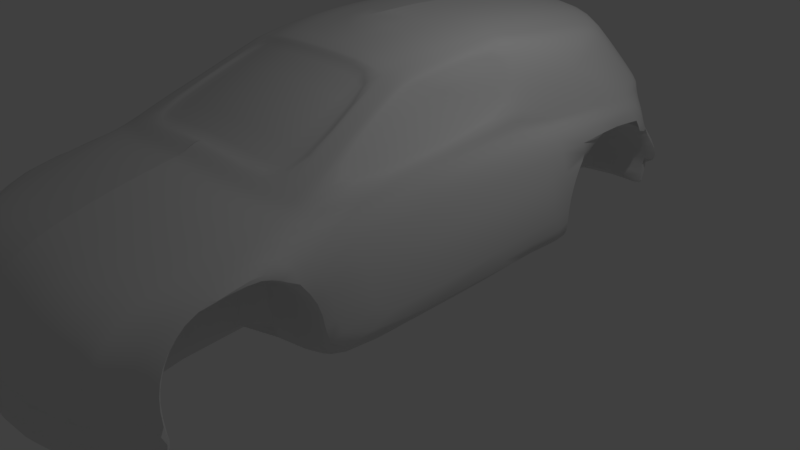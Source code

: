 # Source: car.blend  (saved by Blender 2.79.0; exported with 4.5.12 LTS)
import bpy
from mathutils import Matrix  # noqa: F401  (used for matrix-valued properties, if any)

bpy.ops.wm.read_factory_settings(use_empty=True)
scene = bpy.context.scene
scene.name = 'Scene'

# ---- collections
col_collection_1 = bpy.data.collections.new('Collection 1'); scene.collection.children.link(col_collection_1)

# ---- world
world_world = bpy.data.worlds.new('World'); scene.world = world_world
world_world.color = (0.05088, 0.05088, 0.05088)
world_world.use_sun_shadow = False
world_world.sun_shadow_jitter_overblur = 0.0
world_world.cycles.sampling_method = 'MANUAL'

# ---- cameras
cam_camera = bpy.data.cameras.new('Camera')
cam_camera.clip_end = 100.0
cam_camera.lens = 35.0
cam_camera.sensor_width = 32.0
cam_camera.sensor_height = 18.0
cam_camera.ortho_scale = 7.314
cam_camera.dof.focus_distance = 0.0
cam_camera.dof.aperture_fstop = 128.0

# ---- lights
light_lamp = bpy.data.lights.new('Lamp', 'POINT')
light_lamp.transmission_factor = 0.0
light_lamp.cutoff_distance = 30.0
light_lamp.energy = 100.0
light_lamp.shadow_buffer_clip_start = 1.001
light_lamp.shadow_soft_size = 0.1
light_lamp.shadow_maximum_resolution = 0.006
light_lamp.use_absolute_resolution = True

# ---- meshes
me_plane_002 = bpy.data.meshes.new('Plane.002')
me_plane_002.from_pydata([(0.0, -4.726, 0.7889), (0.0, -4.651, 0.511), (0.0, -4.8, 0.3622), (0.0, -4.79, 0.09427), (0.0, -4.691, 1.151), (0.0, -4.492, 1.389), (0.0, -4.234, 1.583), (0.0, -3.897, 1.727), (0.0, -3.183, 1.925), (0.0, -2.652, 2.024), (0.0, -2.513, 2.054), (0.0, -2.22, 2.176), (0.0, -0.7724, 2.841), (0.0, -0.002239, 3.056), (0.0, 0.7668, 3.076), (0.0, 1.719, 3.051), (0.0, 2.657, 2.977), (0.0, 3.044, 2.912), (0.0, 3.238, 2.818), (0.0, 3.535, 2.401), (0.0, 3.788, 2.094), (0.0, 3.788, 1.776), (0.0, 3.818, 1.484), (0.0, 3.893, 1.345), (0.0, 3.892, 1.101), (0.0, 3.875, 0.8321), (0.0, 3.745, 0.5527), (0.0, 3.449, 0.4575), (0.0, 2.86, 0.4201), (0.0, 2.345, 0.392), (0.0, 1.695, 0.2332), (0.0, 0.9206, 0.253), (0.0, 0.02257, 0.2382), (0.0, -0.8507, 0.2133), (0.0, -1.595, 0.1985), (0.0, -2.042, 0.1882), (0.0, -2.288, 0.1764), (0.0, -3.991, 0.08931), (0.0, -4.354, 0.05954), (0.0, -4.726, 0.7889), (0.0, -4.651, 0.511), (0.0, -4.8, 0.3622), (0.0, -4.79, 0.09427), (0.0, -4.691, 1.151), (0.0, -4.492, 1.389), (0.0, -4.234, 1.583), (0.0, -3.897, 1.727), (0.0, -3.183, 1.925), (0.0, -2.652, 2.024), (0.0, -2.513, 2.054), (0.0, -2.22, 2.176), (0.0, -0.7724, 2.841), (0.0, -0.002239, 3.056), (0.0, 0.7668, 3.076), (0.0, 1.719, 3.051), (0.0, 2.657, 2.977), (0.0, 3.044, 2.912), (0.0, 3.238, 2.818), (0.0, 3.535, 2.401), (0.0, 3.788, 2.094), (0.0, 3.788, 1.776), (0.0, 3.818, 1.484), (0.0, 3.893, 1.345), (0.0, 3.892, 1.101), (0.0, 3.875, 0.8321), (0.0, 3.745, 0.5527), (0.0, 3.449, 0.4575), (0.0, 2.86, 0.4201), (0.0, 2.345, 0.392), (0.0, 1.695, 0.2332), (0.0, 0.9206, 0.253), (0.0, 0.02257, 0.2382), (0.0, -0.8507, 0.2133), (0.0, -1.595, 0.1985), (0.0, -2.042, 0.1882), (0.0, -2.288, 0.1764), (0.0, -3.991, 0.08931), (0.0, -4.354, 0.05954), (1.997, -3.959, 0.8619), (1.999, -3.96, 0.6051), (2.0, -4.051, 0.5287), (2.0, -3.998, 0.3132), (1.988, -3.885, 1.141), (1.959, -3.728, 1.337), (1.924, -3.53, 1.488), (1.894, -3.263, 1.582), (1.868, -2.654, 1.744), (1.856, -2.209, 1.776), (1.852, -1.922, 1.908), (1.732, -1.404, 1.998), (1.624, -4.327, 0.8334), (1.181, 1.532, 2.817), (1.627, -4.387, 0.2056), (1.452, 0.7956, 2.569), (1.463, 1.284, 2.604), (1.471, 1.918, 2.554), (1.478, 2.18, 2.511), (1.488, 2.311, 2.448), (1.615, 2.513, 2.169), (1.735, 2.684, 1.964), (1.887, 3.044, 1.704), (1.935, 3.068, 1.464), (1.961, 3.084, 1.305), (2.023, 3.292, 1.086), (2.021, 3.361, 0.9007), (2.041, 3.375, 0.67), (1.995, 3.356, 0.46), (1.935, 2.383, 1.51), (2.0, 1.325, 0.4272), (2.0, 0.6896, 0.4435), (2.0, -0.04758, 0.4313), (2.0, -0.7644, 0.4109), (2.0, -1.375, 0.3987), (2.0, -1.714, 0.392), (2.0, -2.234, 0.3793), (2.0, -3.934, 0.3182), (0.8395, -4.8, 0.3622), (0.8395, -4.79, 0.09427), (0.8395, 2.345, 0.392), (0.8395, 2.841, 0.4217), (0.7102, 2.657, 2.909), (0.7023, 1.719, 2.98), (0.8395, -4.691, 1.151), (0.8395, -4.726, 0.7889), (0.8395, 1.695, 0.2309), (0.7211, 3.044, 2.844), (0.8404, -4.492, 1.388), (0.8395, 0.9206, 0.253), (0.7311, 3.238, 2.753), (0.8377, -4.234, 1.557), (0.8395, 0.02257, 0.2382), (0.7648, 3.535, 2.339), (0.8165, -3.897, 1.666), (0.8395, -0.8507, 0.2133), (0.7896, 3.788, 2.034), (0.799, -3.183, 1.861), (0.8395, -1.595, 0.1985), (0.814, 3.788, 1.718), (0.7898, -2.652, 1.959), (0.8395, -2.042, 0.1882), (0.8322, 3.818, 1.438), (0.7865, -2.513, 1.986), (0.8395, -2.288, 0.1764), (0.8404, 3.893, 1.317), (0.7673, -2.22, 2.113), (0.8395, -3.963, 0.7192), (0.8432, 3.888, 1.094), (0.8395, -3.991, 0.08931), (0.8395, 3.858, 0.8335), (0.6987, -0.7307, 2.825), (0.8395, -4.354, 0.05954), (0.8395, 3.71, 0.5556), (0.6934, -0.002239, 2.983), (0.8395, -4.651, 0.511), (0.8395, 3.405, 0.4612), (0.6943, 0.8291, 3.008), (1.465, -4.567, 0.4125), (1.865, 2.165, 1.724), (1.03, 2.498, 2.802), (1.461, -4.463, 1.153), (1.461, 1.692, 0.2836), (1.04, 2.864, 2.742), (1.44, -4.272, 1.35), (1.465, 0.8526, 0.3091), (1.07, 3.048, 2.653), (1.397, -4.025, 1.498), (1.465, 0.001928, 0.295), (1.224, 3.33, 2.263), (1.356, -3.703, 1.611), (1.465, -0.8253, 0.2715), (1.302, 3.569, 1.976), (1.327, -3.029, 1.804), (1.465, -1.53, 0.2574), (1.349, 3.569, 1.678), (1.313, -2.529, 1.901), (1.465, -1.946, 0.2482), (1.402, 3.597, 1.414), (1.308, -2.398, 1.934), (1.465, -2.272, 0.2361), (1.426, 3.668, 1.294), (1.248, -2.127, 2.062), (1.452, 3.663, 1.084), (1.169, -1.498, 2.364), (1.465, -3.8, 0.154), (1.461, 3.635, 0.8508), (0.9853, -0.7159, 2.732), (1.465, -4.144, 0.1258), (1.556, 3.552, 0.5916), (1.004, -0.002545, 2.911), (1.614, 3.434, 0.44), (1.005, 0.8499, 2.944), (1.465, -4.557, 0.1587), (1.749, 2.073, 1.845), (1.016, 1.609, 2.872), (1.465, -4.496, 0.8167), (1.465, -4.426, 0.5535), (1.773, -4.243, 0.4821), (1.694, 2.001, 1.953), (1.27, 2.277, 2.73), (1.754, -4.136, 1.144), (1.773, 1.435, 0.3693), (1.279, 2.615, 2.675), (1.73, -3.957, 1.333), (1.773, 0.7586, 0.3867), (1.292, 2.784, 2.593), (1.704, -3.734, 1.495), (1.773, -0.02664, 0.3736), (1.459, 3.045, 2.233), (1.666, -3.445, 1.6), (1.773, -0.7902, 0.3519), (1.607, 3.266, 1.967), (1.639, -2.81, 1.76), (1.773, -1.441, 0.3389), (1.66, 3.266, 1.693), (1.626, -2.355, 1.875), (1.773, -1.812, 0.3311), (1.71, 3.292, 1.442), (1.622, -2.238, 1.915), (1.772, -2.25, 0.3187), (1.773, 3.371, 1.323), (1.656, -2.015, 2.011), (1.925, 3.415, 1.11), (1.435, -1.431, 2.31), (0.8395, -2.278, 0.7752), (1.917, 3.445, 0.8832), (1.284, -0.6441, 2.672), (1.773, -3.86, 0.2183), (1.311, -0.03156, 2.786), (1.323, 0.8299, 2.849), (1.773, -4.235, 0.2478), (1.584, 1.912, 2.232), (1.33, 1.462, 2.768), (1.768, -4.176, 0.8484), (1.773, -4.114, 0.6112), (0.8395, -3.916, 0.9873), (0.8395, -2.353, 1.081), (0.8395, -3.754, 1.29), (0.8395, -2.554, 1.362), (0.8395, -3.396, 1.532), (0.8395, -2.912, 1.561), (1.992, -2.278, 0.7752), (1.992, -2.353, 1.081), (1.461, -3.172, 1.563), (1.992, -2.554, 1.362), (0.8354, -3.172, 1.563), (1.992, -2.912, 1.561), (1.465, -3.396, 1.532), (1.465, -3.754, 1.29), (1.465, -2.912, 1.561), (1.465, -2.554, 1.362), (1.465, -2.353, 1.081), (1.465, -3.963, 0.7192), (1.465, -3.916, 0.9873), (1.465, -2.278, 0.7752), (1.765, -3.754, 1.29), (1.765, -2.912, 1.561), (1.765, -3.396, 1.532), (1.765, -2.554, 1.362), (1.765, -3.963, 0.7192), (1.765, -2.278, 0.7752), (1.765, -2.353, 1.081), (1.765, -3.916, 0.9873), (0.8395, -3.835, 1.139), (1.465, -3.835, 1.139), (1.765, -3.835, 1.139), (1.761, -3.172, 1.563), (1.951, -3.244, 1.54), (1.539, 0.7442, 2.317), (1.552, 1.281, 2.298), (1.635, 0.6526, 2.144), (1.652, 1.285, 1.941), (1.681, 0.6135, 1.922), (1.684, 1.242, 1.857), (1.84, 0.5979, 1.762), (1.843, 1.243, 1.745), (0.0, 3.788, 1.935), (0.0, 3.788, 1.935), (1.811, 2.864, 1.834), (0.8018, 3.788, 1.876), (1.326, 3.569, 1.827), (1.633, 3.266, 1.83), (1.935, 1.236, 1.36), (1.961, 1.297, 1.245), (1.995, 1.293, 1.042), (2.011, 1.268, 0.819), (1.935, 0.5554, 1.351), (1.961, 0.6165, 1.235), (1.995, 0.6124, 1.033), (2.011, 0.588, 0.8096), (1.935, -2.184, 1.337), (1.961, -2.123, 1.221), (1.995, -2.127, 1.018), (2.013, -2.086, 0.591), (1.935, 2.772, 1.507), (1.876, 2.589, 1.714), (1.714, 2.331, 1.958), (1.599, 2.202, 2.202), (1.779, 2.454, 1.84), (1.935, 2.06, 1.36), (1.935, 1.84, 1.077), (1.935, 1.749, 0.8524), (1.935, 1.722, 0.5178), (1.935, 1.733, 0.4155), (0.8395, 2.344, 0.6605), (0.8395, 2.826, 0.6894), (0.8395, 1.713, 0.5039), (0.8395, 3.374, 0.7277), (0.8395, 2.331, 0.9795), (0.8395, 2.779, 1.006), (0.8395, 1.743, 0.8359), (0.8395, 3.289, 1.042), (0.8395, 2.335, 1.204), (0.8395, 2.697, 1.225), (0.8395, 1.86, 1.088), (0.8395, 3.109, 1.254), (0.8395, 2.38, 1.399), (0.8395, 2.61, 1.413), (0.8395, 2.078, 1.325), (0.8395, 2.871, 1.431), (0.8395, 2.436, 1.496), (0.8395, 2.552, 1.503), (0.8395, 2.283, 1.459), (0.8395, 2.685, 1.512), (0.0, 0.8614, 3.072), (0.0, 1.343, 0.2422), (0.0, 0.8614, 3.072), (0.0, 1.343, 0.2422), (1.462, 0.8765, 2.573), (2.0, 1.036, 0.4346), (0.6987, 0.9171, 3.016), (0.8395, 1.343, 0.241), (1.011, 0.928, 2.939), (1.463, 1.311, 0.2952), (1.329, 0.9289, 2.849), (1.773, 1.128, 0.3772), (1.551, 0.8264, 2.33), (1.65, 0.7548, 2.155), (1.682, 0.8913, 1.915), (1.841, 0.9495, 1.753), (2.011, 0.9589, 0.8147), (1.995, 0.9833, 1.038), (1.961, 0.9874, 1.24), (1.935, 0.9263, 1.356), (0.001345, -2.398, 2.104), (0.001345, -2.398, 2.104), (1.801, -1.685, 1.955), (0.7821, -2.398, 2.037), (0.796, 3.788, 1.95), (1.723, 2.039, 1.896), (1.298, -2.289, 1.984), (1.315, 3.569, 1.897), (1.638, -2.14, 1.952), (1.621, 3.266, 1.895), (1.668, 1.262, 1.897), (1.666, 0.656, 2.053), (0.0, 3.788, 2.01), (0.0, 3.788, 2.01), (1.775, 2.779, 1.895), (1.748, 2.396, 1.896), (1.667, 0.7625, 2.066), (1.698, -1.338, 2.0), (1.444, -0.7682, 2.305), (1.409, -0.3362, 2.476), (1.437, 0.08942, 2.558), (1.435, 0.724, 2.535), (1.616, -1.891, 2.005), (1.416, -1.368, 2.295), (1.289, -0.6248, 2.652), (1.314, -0.04588, 2.761), (1.312, 0.752, 2.79), (1.517, 0.6796, 2.302), (1.61, 0.5969, 2.141), (1.627, -4.261, 0.5839), (1.627, -4.396, 0.4492), (1.157, 2.381, 2.764), (1.615, -4.291, 1.148), (1.166, 2.733, 2.706), (1.593, -4.106, 1.341), (1.187, 2.909, 2.622), (1.559, -3.872, 1.496), (1.348, 3.18, 2.247), (1.52, -3.567, 1.605), (1.463, 3.41, 1.971), (1.492, -2.914, 1.781), (1.513, 3.41, 1.686), (1.478, -2.437, 1.887), (1.564, 3.437, 1.429), (1.473, -2.314, 1.924), (1.609, 3.511, 1.309), (1.484, -2.09, 2.023), (1.701, 3.532, 1.097), (1.307, -1.459, 2.335), (1.701, 3.535, 0.8679), (1.154, -0.6532, 2.711), (1.627, -3.994, 0.1745), (1.166, -0.01783, 2.845), (1.172, 0.8394, 2.894), (1.488, 3.41, 1.829), (1.179, 0.9285, 2.892), (1.476, 3.41, 1.896), (1.479, -2.212, 1.966), (1.631, -2.26, 0.2809), (1.553, -4.465, 0.1841), (1.106, 1.567, 2.842), (1.551, -4.405, 0.8258), (1.553, -4.337, 0.57), (1.63, 1.553, 0.33), (1.632, 0.8016, 0.3511), (1.632, -0.01356, 0.3376), (1.632, -0.8062, 0.3151), (1.632, -1.482, 0.3016), (1.632, -1.873, 0.2932), (1.632, -3.833, 0.1888), (1.628, -2.912, 1.561), (1.628, -3.396, 1.532), (1.628, -2.353, 1.081), (1.628, -3.916, 0.9873), (1.628, -3.754, 1.29), (1.628, -2.554, 1.362), (1.628, -3.963, 0.7192), (1.628, -2.278, 0.7752), (1.624, -3.172, 1.563), (1.628, -3.835, 1.139), (1.414, 3.483, 1.828), (1.631, 1.211, 0.3396), (1.102, 0.9282, 2.914), (1.402, 3.483, 1.897), (1.396, -2.248, 1.974), (1.553, -4.474, 0.4324), (1.099, 2.435, 2.782), (1.544, -4.369, 1.151), (1.108, 2.793, 2.723), (1.523, -4.182, 1.345), (1.133, 2.972, 2.636), (1.485, -3.942, 1.497), (1.291, 3.248, 2.255), (1.445, -3.629, 1.608), (1.389, 3.483, 1.973), (1.416, -2.967, 1.792), (1.438, 3.483, 1.683), (1.402, -2.479, 1.893), (1.49, 3.51, 1.422), (1.398, -2.353, 1.928), (1.525, 3.583, 1.302), (1.385, -2.119, 2.035), (1.587, 3.592, 1.091), (1.2, -1.481, 2.351), (1.591, 3.581, 0.8601), (1.072, -0.6867, 2.72), (1.553, -4.063, 0.1522), (1.092, -0.01083, 2.875), (1.095, 0.8442, 2.917), (0.0, -2.182, 2.138), (0.0, -1.549, 2.482), (0.0, -0.7583, 2.802), (0.7561, -2.182, 2.077), (0.7041, -1.549, 2.417), (0.6891, -0.7282, 2.772), (1.225, -2.09, 2.027), (1.155, -1.476, 2.321), (0.9688, -0.7138, 2.681), (0.0, -0.6629, 2.871), (0.698, -0.6271, 2.848), (0.988, -0.6145, 2.758), (1.288, -0.557, 2.688), (1.413, -0.2757, 2.488), (1.293, -0.5425, 2.668), (1.156, -0.5629, 2.73), (1.075, -0.5906, 2.742), (0.8395, -2.738, 1.465), (1.992, -2.738, 1.465), (1.465, -2.738, 1.465), (1.765, -2.738, 1.465), (1.628, -2.738, 1.465)], [(12, 13), (35, 36), (74, 75)], [(15, 54, 55, 16), (0, 39, 43, 4), (29, 68, 69, 30), (16, 55, 56, 17), (4, 43, 44, 5), (324, 326, 70, 31), (17, 56, 57, 18), (5, 44, 45, 6), (31, 70, 71, 32), (18, 57, 58, 19), (6, 45, 46, 7), (32, 71, 72, 33), (19, 58, 59, 20), (7, 46, 47, 8), (33, 72, 73, 34), (275, 276, 60, 21), (8, 47, 48, 9), (34, 73, 74, 35), (21, 60, 61, 22), (9, 48, 49, 10), (22, 61, 62, 23), (343, 344, 50, 11), (23, 62, 63, 24), (24, 63, 64, 25), (37, 76, 77, 38), (25, 64, 65, 26), (3, 38, 77, 42), (1, 40, 39, 0), (26, 65, 66, 27), (13, 52, 53, 14), (2, 41, 40, 1), (27, 66, 67, 28), (323, 325, 54, 15), (3, 42, 41, 2), (28, 67, 68, 29), (229, 81, 80, 196), (231, 94, 95, 198), (232, 78, 82, 199), (198, 95, 96, 201), (199, 82, 83, 202), (334, 328, 109, 203), (201, 96, 97, 204), (202, 83, 84, 205), (203, 109, 110, 206), (204, 97, 98, 207), (205, 84, 85, 208), (206, 110, 111, 209), (207, 98, 99, 210), (208, 85, 86, 211), (209, 111, 112, 212), (280, 277, 100, 213), (211, 86, 87, 214), (212, 112, 113, 215), (213, 100, 101, 216), (214, 87, 88, 217), (216, 101, 102, 219), (351, 345, 89, 220), (219, 102, 103, 221), (464, 225, 367, 466), (221, 103, 104, 224), (93, 228, 369, 364), (89, 269, 371, 360), (229, 226, 115, 81), (233, 79, 78, 232), (220, 89, 360, 365), (196, 80, 79, 233), (333, 327, 94, 231), (79, 80, 81, 115), (325, 329, 121, 54), (66, 154, 119, 67), (41, 116, 153, 40), (52, 152, 155, 53), (65, 151, 154, 66), (40, 153, 123, 39), (42, 77, 150, 117), (461, 462, 152, 52), (64, 148, 151, 65), (76, 147, 150, 77), (149, 51, 454, 457), (63, 146, 148, 64), (50, 144, 455, 452), (62, 143, 146, 63), (344, 346, 144, 50), (61, 140, 143, 62), (48, 138, 141, 49), (60, 137, 140, 61), (73, 136, 139, 74), (47, 135, 138, 48), (276, 278, 137, 60), (72, 133, 136, 73), (46, 132, 135, 47), (58, 131, 134, 59), (71, 130, 133, 72), (45, 129, 132, 46), (57, 128, 131, 58), (70, 127, 130, 71), (44, 126, 129, 45), (56, 125, 128, 57), (326, 330, 127, 70), (43, 122, 126, 44), (55, 120, 125, 56), (68, 118, 124, 69), (39, 123, 122, 43), (54, 121, 120, 55), (67, 119, 118, 68), (42, 117, 116, 41), (329, 331, 193, 121), (116, 156, 195, 153), (152, 188, 190, 155), (151, 187, 189, 154), (153, 195, 194, 123), (117, 150, 186, 191), (462, 463, 188, 152), (148, 184, 187, 151), (147, 183, 186, 150), (146, 181, 184, 148), (113, 114, 218, 215), (185, 149, 457, 460), (143, 179, 181, 146), (147, 142, 223, 145), (346, 349, 180, 144), (140, 176, 179, 143), (76, 75, 142, 147), (138, 174, 177, 141), (137, 173, 176, 140), (136, 172, 175, 139), (135, 171, 174, 138), (278, 279, 173, 137), (133, 169, 172, 136), (132, 168, 171, 135), (131, 167, 170, 134), (130, 166, 169, 133), (129, 165, 168, 132), (128, 164, 167, 131), (127, 163, 166, 130), (126, 162, 165, 129), (125, 161, 164, 128), (330, 332, 163, 127), (122, 159, 162, 126), (120, 158, 161, 125), (123, 194, 159, 122), (121, 193, 158, 120), (296, 230, 197, 295), (117, 191, 156, 116), (398, 333, 231, 91), (353, 348, 197, 270), (373, 196, 233, 372), (395, 227, 228, 396), (104, 105, 187, 184, 447, 392, 224), (372, 233, 232, 90), (92, 394, 226, 229), (467, 464, 227, 395), (412, 226, 394, 449), (391, 222, 225, 393), (390, 221, 224, 392), (142, 36, 74, 139), (389, 220, 222, 391), (388, 219, 221, 390), (401, 178, 175, 411), (400, 351, 220, 389), (386, 216, 219, 388), (178, 142, 139, 175), (385, 214, 217, 387), (384, 213, 216, 386), (410, 212, 215, 411), (383, 211, 214, 385), (397, 280, 213, 384), (409, 209, 212, 410), (381, 208, 211, 383), (380, 207, 210, 382), (408, 206, 209, 409), (379, 205, 208, 381), (378, 204, 207, 380), (407, 203, 206, 408), (377, 202, 205, 379), (376, 201, 204, 378), (424, 334, 203, 407), (375, 199, 202, 377), (374, 198, 201, 376), (297, 192, 157, 294), (90, 232, 199, 375), (91, 231, 198, 374), (293, 294, 157, 107), (92, 229, 196, 373), (260, 241, 243, 257), (265, 266, 84, 256), (256, 84, 83, 254), (469, 471, 248, 239), (262, 263, 252, 234), (223, 253, 250, 235), (78, 79, 258, 261), (472, 470, 245, 255), (234, 252, 251, 145), (264, 82, 78, 261), (259, 240, 241, 260), (238, 246, 247, 236), (244, 242, 246, 238), (235, 250, 249, 237), (420, 259, 260, 415), (422, 264, 261, 416), (473, 472, 255, 413), (416, 261, 258, 419), (414, 256, 254, 417), (421, 265, 256, 414), (415, 260, 257, 418), (178, 253, 223, 142), (401, 420, 253, 178), (114, 240, 259, 218), (145, 223, 235, 237, 469, 239, 244, 238, 236, 262, 234), (183, 147, 145, 251), (412, 183, 251, 419), (226, 258, 79, 115), (417, 254, 264, 422), (254, 83, 82, 264), (236, 247, 263, 262), (413, 255, 265, 421), (239, 248, 242, 244), (255, 245, 266, 265), (84, 266, 85), (85, 266, 245, 86), (327, 93, 267, 335), (335, 267, 269, 336), (359, 354, 271, 337), (337, 271, 273, 338), (87, 273, 271, 88), (345, 354, 269, 89), (225, 222, 366, 367), (222, 220, 365, 366), (94, 268, 230, 296, 98, 97, 96, 95), (230, 268, 270, 197), (399, 352, 280, 397), (347, 350, 279, 278), (356, 347, 278, 276), (352, 357, 277, 280), (355, 356, 276, 275), (358, 357, 99, 295), (192, 272, 274, 157), (339, 340, 287, 288), (340, 341, 286, 287), (341, 342, 285, 286), (288, 287, 291, 292), (287, 286, 290, 291), (286, 285, 289, 290), (107, 157, 274, 281), (338, 342, 281, 274), (87, 289, 285, 273), (87, 86, 243, 289), (241, 290, 289, 243), (240, 291, 290, 241), (114, 292, 291, 240), (328, 339, 288, 109), (109, 288, 292, 114, 113, 112, 111, 110), (348, 358, 295, 197), (101, 100, 294, 293), (277, 297, 294, 100), (98, 296, 295, 99), (102, 101, 293), (282, 298, 107, 281), (283, 299, 298, 282), (284, 300, 299, 283), (108, 301, 300, 284), (302, 301, 108, 200), (200, 406, 160, 302), (106, 189, 187, 105), (118, 119, 304, 303), (124, 118, 303, 305), (119, 154, 306, 304), (303, 304, 308, 307), (305, 303, 307, 309), (304, 306, 310, 308), (307, 308, 312, 311), (309, 307, 311, 313), (308, 310, 314, 312), (311, 312, 316, 315), (313, 311, 315, 317), (312, 314, 318, 316), (315, 316, 320, 319), (317, 315, 319, 321), (316, 318, 322, 320), (160, 124, 305, 301, 302), (301, 305, 309, 300), (300, 309, 313, 299), (299, 313, 317, 298), (298, 317, 321, 107), (293, 107, 321, 319, 320), (102, 293, 320, 322, 318), (102, 318, 314, 103), (103, 314, 310, 104), (105, 306, 154, 189, 106), (104, 310, 306, 105), (108, 284, 339, 328), (273, 285, 342, 338), (282, 281, 342, 341), (283, 282, 341, 340), (284, 283, 340, 339), (272, 337, 338, 274), (353, 359, 337, 272), (268, 335, 336, 270), (94, 327, 335, 268), (406, 200, 334, 424), (396, 228, 333, 398), (124, 160, 332, 330), (155, 190, 331, 329), (69, 124, 330, 326), (53, 155, 329, 325), (228, 93, 327, 333), (200, 108, 328, 334), (14, 53, 325, 323), (30, 69, 326, 324), (270, 336, 359, 353), (192, 297, 358, 348), (297, 277, 357, 358), (20, 59, 356, 355), (210, 99, 357, 352), (59, 134, 347, 356), (134, 170, 350, 347), (382, 210, 352, 399), (88, 271, 354, 345), (336, 269, 354, 359), (387, 217, 351, 400), (272, 192, 348, 353), (141, 177, 349, 346), (49, 141, 346, 344), (217, 88, 345, 351), (10, 49, 344, 343), (365, 360, 361, 366), (366, 361, 362, 367), (466, 465, 363, 368), (368, 363, 364, 369), (360, 371, 370, 361), (361, 370, 364, 363, 465, 362), (269, 267, 370, 371), (228, 227, 368, 369), (267, 93, 364, 370), (442, 387, 400, 427), (437, 382, 399, 426), (451, 396, 398, 425), (426, 399, 397, 423), (402, 92, 373, 428), (403, 91, 374, 429), (404, 90, 375, 430), (429, 374, 376, 431), (430, 375, 377, 432), (431, 376, 378, 433), (432, 377, 379, 434), (433, 378, 380, 435), (434, 379, 381, 436), (435, 380, 382, 437), (436, 381, 383, 438), (423, 397, 384, 439), (438, 383, 385, 440), (439, 384, 386, 441), (440, 385, 387, 442), (441, 386, 388, 443), (427, 400, 389, 444), (443, 388, 390, 445), (444, 389, 391, 446), (445, 390, 392, 447), (446, 391, 393, 448), (468, 467, 395, 450), (402, 449, 394, 92), (405, 372, 90, 404), (450, 395, 396, 451), (428, 373, 372, 405), (425, 398, 91, 403), (331, 425, 403, 193), (156, 428, 405, 195), (188, 450, 451, 190), (195, 405, 404, 194), (191, 186, 449, 402), (463, 468, 450, 188), (182, 446, 448, 185), (181, 445, 447, 184), (180, 444, 446, 182), (179, 443, 445, 181), (349, 427, 444, 180), (176, 441, 443, 179), (174, 440, 442, 177), (173, 439, 441, 176), (171, 438, 440, 174), (279, 423, 439, 173), (168, 436, 438, 171), (167, 435, 437, 170), (165, 434, 436, 168), (164, 433, 435, 167), (162, 432, 434, 165), (161, 431, 433, 164), (159, 430, 432, 162), (158, 429, 431, 161), (194, 404, 430, 159), (193, 403, 429, 158), (191, 402, 428, 156), (350, 426, 423, 279), (190, 451, 425, 331), (170, 437, 426, 350), (177, 442, 427, 349), (160, 406, 424, 332), (248, 413, 421, 242), (247, 417, 422, 263), (226, 412, 419, 258), (218, 259, 420, 401), (250, 415, 418, 249), (242, 421, 414, 246), (246, 414, 417, 247), (252, 416, 419, 251), (471, 473, 413, 248), (263, 422, 416, 252), (253, 420, 415, 250), (332, 424, 407, 163), (163, 407, 408, 166), (166, 408, 409, 169), (169, 409, 410, 172), (172, 410, 411, 175), (218, 401, 411, 215), (183, 412, 449, 186), (453, 456, 457, 454), (452, 455, 456, 453), (456, 459, 460, 457), (455, 458, 459, 456), (182, 185, 460, 459), (144, 180, 458, 455), (180, 182, 459, 458), (185, 448, 468, 463), (448, 393, 467, 468), (367, 362, 465, 466), (393, 225, 464, 467), (149, 185, 463, 462), (51, 149, 462, 461), (227, 464, 466, 368), (249, 418, 473, 471), (418, 257, 472, 473), (257, 243, 470, 472), (237, 249, 471, 469), (245, 470, 86), (86, 470, 243)])
me_plane_002.polygons.foreach_set('use_smooth', [True] * 435)
me_plane_002.use_remesh_preserve_volume = False
me_plane_002.use_remesh_preserve_attributes = False
me_plane_002.use_mirror_vertex_groups = False
me_plane_002.update()

# ---- objects
ob_plane = bpy.data.objects.new('Plane', me_plane_002)
ob_lamp = bpy.data.objects.new('Lamp', light_lamp)
ob_camera = bpy.data.objects.new('Camera', cam_camera)

# ---- transforms, parenting, visibility, modifiers, constraints
ob_plane.location = (0.0, 0.0, 0.0)
ob_plane.lineart.crease_threshold = 0.0
_m = ob_plane.modifiers.new('Mirror', 'MIRROR')
_m.use_clip = True
_m = ob_plane.modifiers.new('Subsurf', 'SUBSURF')
_m.uv_smooth = 'PRESERVE_CORNERS'
_m.quality = 1
_m.render_levels = 1
_m.show_only_control_edges = False
_m = ob_plane.modifiers.new('EdgeSplit', 'EDGE_SPLIT')
_m.split_angle = 0.5812
ob_lamp.location = (4.076, 1.005, 5.904)
ob_lamp.rotation_euler = (0.6503, 0.05522, 1.866)
ob_lamp.lock_rotations_4d = False
ob_lamp.empty_display_type = 'ARROWS'
ob_lamp.color = (0.0, 0.0, 0.0, 0.0)
ob_lamp.lineart.crease_threshold = 0.0
ob_camera.location = (7.481, -6.508, 5.344)
ob_camera.rotation_euler = (1.109, 0.0, 0.8149)
ob_camera.lock_rotations_4d = False
ob_camera.empty_display_type = 'ARROWS'
ob_camera.color = (0.0, 0.0, 0.0, 0.0)
ob_camera.display_type = 'WIRE'
ob_camera.lineart.crease_threshold = 0.0

# ---- collection membership
col_collection_1.objects.link(ob_plane)
col_collection_1.objects.link(ob_lamp)
col_collection_1.objects.link(ob_camera)

# ---- scene / render settings (as saved in the file)
scene.camera = ob_camera
scene.frame_start = 1; scene.frame_end = 250; scene.frame_set(0)
scene.render.engine = 'BLENDER_EEVEE_NEXT'
scene.render.resolution_percentage = 50
scene.render.dither_intensity = 0.0
scene.cycles.use_denoising = False
scene.cycles.samples = 128
scene.cycles.sampling_pattern = 'TABULATED_SOBOL'
scene.cycles.use_adaptive_sampling = False
scene.cycles.use_light_tree = False
scene.cycles.blur_glossy = 0.0
scene.cycles.sample_clamp_indirect = 0.0
scene.view_settings.view_transform = 'Standard'
bpy.context.view_layer.update()
